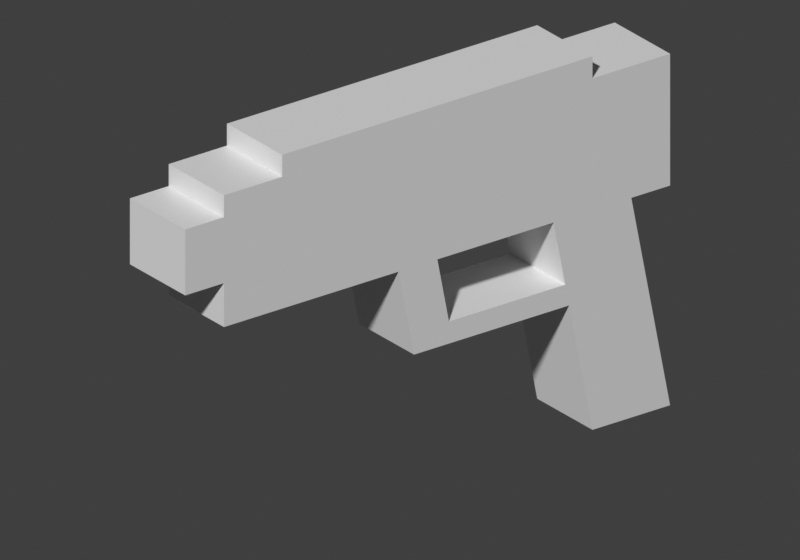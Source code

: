 # Source: Gun_step1_blockout.blend  (saved by Blender 5.2.44; exported with 4.5.12 LTS)
import bpy
from mathutils import Matrix  # noqa: F401  (used for matrix-valued properties, if any)

bpy.ops.wm.read_factory_settings(use_empty=True)
scene = bpy.context.scene
scene.name = 'Scene'

# ---- materials (node trees are filled in below, after node groups)
mat_white = bpy.data.materials.new('White')
mat_white.diffuse_color = (0.807, 0.8228, 0.855, 1.0)
mat_dark_grey = bpy.data.materials.new('Dark grey')
mat_dark_grey.diffuse_color = (0.02315, 0.02624, 0.0331, 1.0)
mat_teal = bpy.data.materials.new('Teal')
mat_teal.diffuse_color = (0.0137, 0.4621, 0.4342, 1.0)

# ---- material node trees
mat_white.use_nodes = True; mat_white.node_tree.nodes.clear()
_N = mat_white.node_tree.nodes; _L = mat_white.node_tree.links
n0 = _N.new('ShaderNodeBsdfPrincipled'); n0.name = 'Principled BSDF'; n0.location = (-200, 100)
n0.inputs[10].default_value = 0.005
n1 = _N.new('ShaderNodeOutputMaterial'); n1.name = 'Material Output'; n1.location = (200, 100)
_L.new(n0.outputs[0], n1.inputs[0])
n1.is_active_output = True
mat_dark_grey.use_nodes = True; mat_dark_grey.node_tree.nodes.clear()
_N = mat_dark_grey.node_tree.nodes; _L = mat_dark_grey.node_tree.links
n0 = _N.new('ShaderNodeBsdfPrincipled'); n0.name = 'Principled BSDF'; n0.location = (-200, 100)
n0.inputs[10].default_value = 0.005
n1 = _N.new('ShaderNodeOutputMaterial'); n1.name = 'Material Output'; n1.location = (200, 100)
_L.new(n0.outputs[0], n1.inputs[0])
n1.is_active_output = True
mat_teal.use_nodes = True; mat_teal.node_tree.nodes.clear()
_N = mat_teal.node_tree.nodes; _L = mat_teal.node_tree.links
n0 = _N.new('ShaderNodeBsdfPrincipled'); n0.name = 'Principled BSDF'; n0.location = (-200, 100)
n0.inputs[10].default_value = 0.005
n1 = _N.new('ShaderNodeOutputMaterial'); n1.name = 'Material Output'; n1.location = (200, 100)
_L.new(n0.outputs[0], n1.inputs[0])
n1.is_active_output = True

# ---- world
world_lab_preview_world = bpy.data.worlds.new('Lab Preview World'); scene.world = world_lab_preview_world
world_lab_preview_world.use_nodes = True; world_lab_preview_world.node_tree.nodes.clear()
_N = world_lab_preview_world.node_tree.nodes; _L = world_lab_preview_world.node_tree.links
n0 = _N.new('ShaderNodeBackground'); n0.name = 'Background'; n0.location = (-200, 100)
n0.inputs[0].default_value = (0.05, 0.05, 0.05, 1.0)
n1 = _N.new('ShaderNodeOutputWorld'); n1.name = 'World Output'; n1.location = (200, 100)
_L.new(n0.outputs[0], n1.inputs[0])
n1.is_active_output = True
world_lab_preview_world.color = (0.075, 0.085, 0.105)

# ---- cameras
cam_camera = bpy.data.cameras.new('Camera')
cam_camera.type = 'ORTHO'
cam_camera.ortho_scale = 0.33

# ---- meshes
me_lab_pistol_mesh = bpy.data.meshes.new('Lab_Pistol_Mesh')
me_lab_pistol_mesh.from_pydata([(-0.019, -0.125, 0.025), (-0.019, -0.125, 0.035), (-0.019, -0.105, 0.035), (-0.019, -0.105, 0.025), (0.019, -0.125, 0.025), (0.019, -0.105, 0.025), (0.019, -0.105, 0.035), (0.019, -0.125, 0.035), (-0.019, -0.125, 0.045), (-0.019, -0.105, 0.045), (0.019, -0.105, 0.045), (0.019, -0.125, 0.045), (-0.019, -0.125, 0.055), (-0.019, -0.105, 0.055), (0.019, -0.105, 0.055), (0.019, -0.125, 0.055), (-0.019, -0.105, 0.005), (-0.019, -0.075, 0.025), (-0.019, -0.075, 0.005), (0.019, -0.105, 0.005), (0.019, -0.075, 0.005), (0.019, -0.075, 0.025), (-0.019, -0.075, 0.035), (0.019, -0.075, 0.035), (-0.019, -0.075, 0.045), (0.019, -0.075, 0.045), (-0.019, -0.075, 0.055), (0.019, -0.075, 0.055), (-0.019, -0.105, 0.065), (-0.019, -0.075, 0.065), (0.019, -0.075, 0.065), (0.019, -0.105, 0.065), (-0.019, -0.045, 0.025), (-0.019, -0.045, 0.005), (0.019, -0.045, 0.005), (0.019, -0.045, 0.025), (-0.019, -0.045, 0.035), (0.019, -0.045, 0.035), (-0.019, -0.045, 0.045), (0.019, -0.045, 0.045), (-0.019, -0.045, 0.055), (0.019, -0.045, 0.055), (-0.019, -0.045, 0.065), (0.019, -0.045, 0.065), (-0.019, -0.075, 0.075), (-0.019, -0.045, 0.075), (0.019, -0.045, 0.075), (0.019, -0.075, 0.075), (-0.019, -0.015, 0.025), (-0.019, -0.015, 0.005), (0.019, -0.015, 0.005), (0.019, -0.015, 0.025), (-0.019, -0.015, 0.035), (0.019, -0.015, 0.035), (-0.019, -0.015, 0.045), (0.019, -0.015, 0.045), (-0.019, -0.015, 0.055), (0.019, -0.015, 0.055), (-0.019, -0.015, 0.065), (0.019, -0.015, 0.065), (-0.019, -0.015, 0.075), (0.019, -0.015, 0.075), (-0.019, -0.007, -0.035), (-0.019, -0.009, -0.025), (-0.019, 0.011, -0.025), (-0.019, 0.013, -0.035), (0.019, -0.007, -0.035), (0.019, 0.013, -0.035), (0.019, 0.011, -0.025), (0.019, -0.009, -0.025), (-0.019, 0.005, 0.005), (0.019, 0.005, 0.005), (-0.019, 0.005, 0.025), (0.019, 0.005, 0.025), (-0.019, 0.005, 0.035), (0.019, 0.005, 0.035), (-0.019, 0.005, 0.045), (0.019, 0.005, 0.045), (-0.019, 0.005, 0.055), (0.019, 0.005, 0.055), (-0.019, 0.005, 0.065), (0.019, 0.005, 0.065), (-0.019, 0.005, 0.075), (0.019, 0.005, 0.075), (-0.019, 0.031, -0.025), (-0.019, 0.033, -0.035), (0.019, 0.033, -0.035), (0.019, 0.031, -0.025), (-0.019, 0.025, 0.025), (-0.019, 0.025, 0.005), (0.019, 0.025, 0.005), (0.019, 0.025, 0.025), (-0.019, 0.025, 0.035), (0.019, 0.025, 0.035), (-0.019, 0.025, 0.045), (0.019, 0.025, 0.045), (-0.019, 0.025, 0.055), (0.019, 0.025, 0.055), (-0.019, 0.025, 0.065), (0.019, 0.025, 0.065), (-0.019, 0.025, 0.075), (0.019, 0.025, 0.075), (-0.019, 0.051, -0.025), (-0.019, 0.053, -0.035), (0.019, 0.053, -0.035), (0.019, 0.051, -0.025), (-0.019, 0.045, 0.025), (-0.019, 0.045, 0.005), (0.019, 0.045, 0.005), (0.019, 0.045, 0.025), (-0.019, 0.045, 0.035), (0.019, 0.045, 0.035), (-0.019, 0.045, 0.045), (0.019, 0.045, 0.045), (-0.019, 0.045, 0.055), (0.019, 0.045, 0.055), (-0.019, 0.045, 0.065), (0.019, 0.045, 0.065), (-0.019, 0.045, 0.075), (0.019, 0.045, 0.075), (-0.019, 0.071, -0.025), (-0.019, 0.073, -0.035), (0.019, 0.073, -0.035), (0.019, 0.071, -0.025), (-0.019, 0.065, 0.025), (-0.019, 0.065, 0.005), (0.019, 0.065, 0.005), (0.019, 0.065, 0.025), (-0.019, 0.065, 0.035), (0.019, 0.065, 0.035), (-0.019, 0.065, 0.045), (0.019, 0.065, 0.045), (-0.019, 0.065, 0.055), (0.019, 0.065, 0.055), (-0.019, 0.065, 0.065), (0.019, 0.065, 0.065), (-0.019, 0.065, 0.075), (0.019, 0.065, 0.075), (-0.019, 0.085, -0.095), (-0.019, 0.081, -0.075), (-0.019, 0.101, -0.075), (-0.019, 0.105, -0.095), (0.019, 0.085, -0.095), (0.019, 0.105, -0.095), (0.019, 0.101, -0.075), (0.019, 0.081, -0.075), (-0.019, 0.077, -0.055), (-0.019, 0.097, -0.055), (0.019, 0.097, -0.055), (0.019, 0.077, -0.055), (-0.019, 0.093, -0.035), (0.019, 0.093, -0.035), (-0.019, 0.091, -0.025), (0.019, 0.091, -0.025), (-0.019, 0.085, 0.005), (0.019, 0.085, 0.005), (-0.019, 0.085, 0.025), (0.019, 0.085, 0.025), (-0.019, 0.085, 0.035), (0.019, 0.085, 0.035), (-0.019, 0.085, 0.045), (0.019, 0.085, 0.045), (-0.019, 0.085, 0.055), (0.019, 0.085, 0.055), (-0.019, 0.085, 0.065), (0.019, 0.085, 0.065), (-0.019, 0.085, 0.075), (0.019, 0.085, 0.075), (-0.019, 0.121, -0.075), (-0.019, 0.125, -0.095), (0.019, 0.125, -0.095), (0.019, 0.121, -0.075), (-0.019, 0.117, -0.055), (0.019, 0.117, -0.055), (-0.019, 0.113, -0.035), (0.019, 0.113, -0.035), (-0.019, 0.111, -0.025), (0.019, 0.111, -0.025), (-0.019, 0.105, 0.005), (0.019, 0.105, 0.005), (-0.019, 0.105, 0.025), (0.019, 0.105, 0.025), (-0.019, 0.105, 0.035), (0.019, 0.105, 0.035), (-0.019, 0.105, 0.045), (0.019, 0.105, 0.045), (-0.019, 0.105, 0.055), (0.019, 0.105, 0.055), (-0.019, 0.105, 0.065), (0.019, 0.105, 0.065), (-0.019, 0.125, 0.025), (-0.019, 0.125, 0.005), (0.019, 0.125, 0.005), (0.019, 0.125, 0.025), (-0.019, 0.125, 0.035), (0.019, 0.125, 0.035), (-0.019, 0.125, 0.045), (0.019, 0.125, 0.045), (-0.019, 0.125, 0.055), (0.019, 0.125, 0.055), (-0.019, 0.125, 0.065), (0.019, 0.125, 0.065)], [], [(0, 1, 2, 3), (4, 5, 6, 7), (0, 4, 7, 1), (0, 3, 5, 4), (1, 8, 9, 2), (7, 6, 10, 11), (1, 7, 11, 8), (8, 12, 13, 9), (11, 10, 14, 15), (8, 11, 15, 12), (12, 15, 14, 13), (16, 3, 17, 18), (19, 20, 21, 5), (16, 19, 5, 3), (16, 18, 20, 19), (3, 2, 22, 17), (5, 21, 23, 6), (2, 9, 24, 22), (6, 23, 25, 10), (9, 13, 26, 24), (10, 25, 27, 14), (13, 28, 29, 26), (14, 27, 30, 31), (13, 14, 31, 28), (28, 31, 30, 29), (18, 17, 32, 33), (20, 34, 35, 21), (18, 33, 34, 20), (17, 22, 36, 32), (21, 35, 37, 23), (22, 24, 38, 36), (23, 37, 39, 25), (24, 26, 40, 38), (25, 39, 41, 27), (26, 29, 42, 40), (27, 41, 43, 30), (29, 44, 45, 42), (30, 43, 46, 47), (29, 30, 47, 44), (44, 47, 46, 45), (33, 32, 48, 49), (34, 50, 51, 35), (33, 49, 50, 34), (32, 36, 52, 48), (35, 51, 53, 37), (36, 38, 54, 52), (37, 53, 55, 39), (38, 40, 56, 54), (39, 55, 57, 41), (40, 42, 58, 56), (41, 57, 59, 43), (42, 45, 60, 58), (43, 59, 61, 46), (45, 46, 61, 60), (62, 63, 64, 65), (66, 67, 68, 69), (62, 66, 69, 63), (62, 65, 67, 66), (63, 49, 70, 64), (69, 68, 71, 50), (63, 69, 50, 49), (64, 70, 71, 68), (49, 48, 72, 70), (50, 71, 73, 51), (48, 52, 74, 72), (51, 73, 75, 53), (52, 54, 76, 74), (53, 75, 77, 55), (54, 56, 78, 76), (55, 77, 79, 57), (56, 58, 80, 78), (57, 79, 81, 59), (58, 60, 82, 80), (59, 81, 83, 61), (60, 61, 83, 82), (65, 64, 84, 85), (67, 86, 87, 68), (65, 85, 86, 67), (64, 68, 87, 84), (70, 72, 88, 89), (71, 90, 91, 73), (70, 89, 90, 71), (72, 74, 92, 88), (73, 91, 93, 75), (74, 76, 94, 92), (75, 93, 95, 77), (76, 78, 96, 94), (77, 95, 97, 79), (78, 80, 98, 96), (79, 97, 99, 81), (80, 82, 100, 98), (81, 99, 101, 83), (82, 83, 101, 100), (85, 84, 102, 103), (86, 104, 105, 87), (85, 103, 104, 86), (84, 87, 105, 102), (89, 88, 106, 107), (90, 108, 109, 91), (89, 107, 108, 90), (88, 92, 110, 106), (91, 109, 111, 93), (92, 94, 112, 110), (93, 111, 113, 95), (94, 96, 114, 112), (95, 113, 115, 97), (96, 98, 116, 114), (97, 115, 117, 99), (98, 100, 118, 116), (99, 117, 119, 101), (100, 101, 119, 118), (103, 102, 120, 121), (104, 122, 123, 105), (103, 121, 122, 104), (102, 105, 123, 120), (107, 106, 124, 125), (108, 126, 127, 109), (107, 125, 126, 108), (106, 110, 128, 124), (109, 127, 129, 111), (110, 112, 130, 128), (111, 129, 131, 113), (112, 114, 132, 130), (113, 131, 133, 115), (114, 116, 134, 132), (115, 133, 135, 117), (116, 118, 136, 134), (117, 135, 137, 119), (118, 119, 137, 136), (138, 139, 140, 141), (142, 143, 144, 145), (138, 142, 145, 139), (138, 141, 143, 142), (139, 146, 147, 140), (145, 144, 148, 149), (139, 145, 149, 146), (146, 121, 150, 147), (149, 148, 151, 122), (146, 149, 122, 121), (121, 120, 152, 150), (122, 151, 153, 123), (120, 125, 154, 152), (123, 153, 155, 126), (120, 123, 126, 125), (125, 124, 156, 154), (126, 155, 157, 127), (124, 128, 158, 156), (127, 157, 159, 129), (128, 130, 160, 158), (129, 159, 161, 131), (130, 132, 162, 160), (131, 161, 163, 133), (132, 134, 164, 162), (133, 163, 165, 135), (134, 136, 166, 164), (135, 165, 167, 137), (164, 166, 167, 165), (136, 137, 167, 166), (141, 140, 168, 169), (143, 170, 171, 144), (169, 168, 171, 170), (141, 169, 170, 143), (140, 147, 172, 168), (144, 171, 173, 148), (168, 172, 173, 171), (147, 150, 174, 172), (148, 173, 175, 151), (172, 174, 175, 173), (150, 152, 176, 174), (151, 175, 177, 153), (174, 176, 177, 175), (152, 154, 178, 176), (153, 177, 179, 155), (176, 178, 179, 177), (154, 156, 180, 178), (155, 179, 181, 157), (156, 158, 182, 180), (157, 181, 183, 159), (158, 160, 184, 182), (159, 183, 185, 161), (160, 162, 186, 184), (161, 185, 187, 163), (162, 164, 188, 186), (163, 187, 189, 165), (164, 165, 189, 188), (178, 180, 190, 191), (179, 192, 193, 181), (191, 190, 193, 192), (178, 191, 192, 179), (180, 182, 194, 190), (181, 193, 195, 183), (190, 194, 195, 193), (182, 184, 196, 194), (183, 195, 197, 185), (194, 196, 197, 195), (184, 186, 198, 196), (185, 197, 199, 187), (196, 198, 199, 197), (186, 188, 200, 198), (187, 199, 201, 189), (198, 200, 201, 199), (188, 189, 201, 200)])
me_lab_pistol_mesh.polygons.foreach_set('material_index', [1, 1, 1, 1, 0, 0, 1, 0, 0, 1, 0, 0, 0, 0, 0, 1, 1, 0, 0, 0, 0, 0, 0, 0, 0, 0, 0, 0, 1, 1, 0, 0, 2, 2, 0, 0, 1, 1, 1, 1, 0, 0, 0, 1, 1, 0, 0, 2, 2, 0, 0, 1, 1, 1, 1, 1, 1, 1, 1, 1, 1, 1, 0, 0, 1, 1, 0, 0, 2, 2, 0, 0, 1, 1, 1, 1, 1, 1, 1, 0, 0, 0, 1, 1, 0, 0, 2, 2, 0, 0, 1, 1, 1, 1, 1, 1, 1, 0, 0, 0, 1, 1, 0, 0, 2, 2, 0, 0, 1, 1, 1, 1, 1, 1, 1, 0, 0, 0, 1, 1, 0, 0, 0, 0, 0, 0, 1, 1, 1, 1, 1, 1, 1, 1, 1, 1, 1, 1, 1, 1, 1, 1, 1, 1, 0, 0, 1, 1, 0, 0, 0, 0, 0, 0, 1, 1, 1, 1, 1, 1, 1, 1, 1, 1, 1, 1, 1, 1, 1, 1, 1, 1, 1, 1, 0, 0, 1, 1, 0, 0, 0, 0, 0, 0, 0, 0, 0, 0, 0, 0, 0, 0, 0, 0, 0, 0, 0, 0, 0, 0, 0, 0])
me_lab_pistol_mesh.materials.append(mat_white)
me_lab_pistol_mesh.materials.append(mat_dark_grey)
me_lab_pistol_mesh.materials.append(mat_teal)
me_lab_pistol_mesh.update()

# ---- objects
ob_lab_pistol = bpy.data.objects.new('Lab_Pistol', me_lab_pistol_mesh)
ob_preview_camera = bpy.data.objects.new('Preview_Camera', cam_camera)

# ---- transforms, parenting, visibility, modifiers, constraints
ob_lab_pistol.location = (0.0, 0.0, 0.0)
ob_preview_camera.location = (0.36, -0.27, 0.2)
ob_preview_camera.rotation_euler = (1.134, -6.745e-08, 0.9273)

# ---- collection membership
scene.collection.objects.link(ob_lab_pistol)
scene.collection.objects.link(ob_preview_camera)

# ---- scene / render settings (as saved in the file)
scene.camera = ob_preview_camera
scene.frame_start = 1; scene.frame_end = 250; scene.frame_set(1)
scene.render.engine = 'BLENDER_WORKBENCH'
scene.render.resolution_x = 1000
scene.render.resolution_y = 700
scene.render.bake_bias = 0.0
scene.render.bake_samples = 0
scene.render.compositor_device = 'GPU'
scene.eevee.use_volume_custom_range = False
scene.eevee.fast_gi_thickness_near = 0.1
scene.eevee.fast_gi_thickness_far = 0.0
scene.eevee.ray_tracing_options.screen_trace_thickness = 0.1
scene.view_settings.view_transform = 'Standard'
bpy.context.view_layer.update()

# ---- added for rendering (the .blend has no usable light): sun
light_auto_sun = bpy.data.lights.new('AutoSun', 'SUN')
light_auto_sun.energy = 3.0
light_auto_sun.angle = 0.0523599
ob_auto_sun = bpy.data.objects.new('AutoSun', light_auto_sun)
scene.collection.objects.link(ob_auto_sun)
ob_auto_sun.rotation_euler = (0.872665, 0.174533, 0.523599)
bpy.context.view_layer.update()
